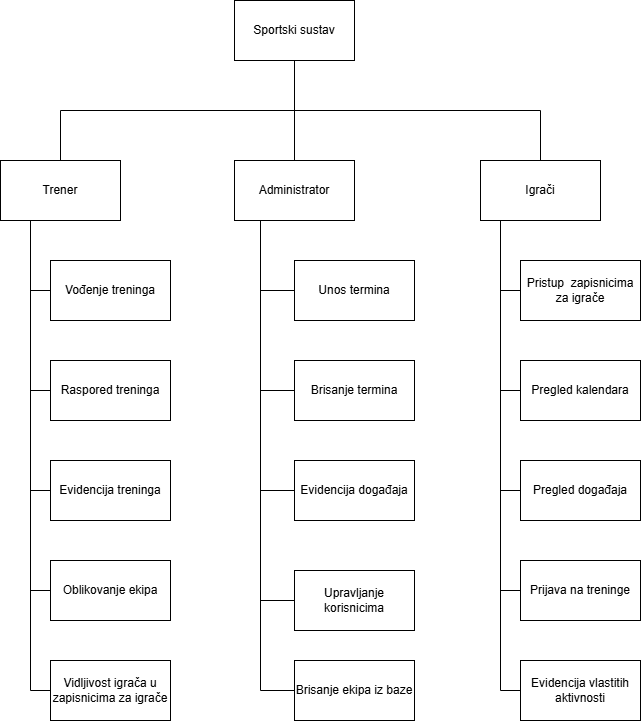

The diagram above was exported from draw.io. Its source (the exported page's mxGraphModel, read from the mxfile embedded in the PNG):
<mxGraphModel dx="1042" dy="535" grid="1" gridSize="10" guides="1" tooltips="1" connect="1" arrows="1" fold="1" page="1" pageScale="1" pageWidth="827" pageHeight="1169" math="0" shadow="0">
  <root>
    <mxCell id="0" />
    <mxCell id="1" parent="0" />
    <mxCell id="3is1-wfvWUHkY_hEvHEK-2" value="Sportski sustav" style="rounded=0;whiteSpace=wrap;html=1;" vertex="1" parent="1">
      <mxGeometry x="294" y="70" width="120" height="60" as="geometry" />
    </mxCell>
    <mxCell id="3is1-wfvWUHkY_hEvHEK-3" value="Administrator" style="rounded=0;whiteSpace=wrap;html=1;" vertex="1" parent="1">
      <mxGeometry x="294" y="230" width="120" height="60" as="geometry" />
    </mxCell>
    <mxCell id="3is1-wfvWUHkY_hEvHEK-4" value="" style="endArrow=none;html=1;rounded=0;entryX=0.5;entryY=1;entryDx=0;entryDy=0;exitX=0.5;exitY=0;exitDx=0;exitDy=0;" edge="1" parent="1" source="3is1-wfvWUHkY_hEvHEK-3" target="3is1-wfvWUHkY_hEvHEK-2">
      <mxGeometry width="50" height="50" relative="1" as="geometry">
        <mxPoint x="270" y="310" as="sourcePoint" />
        <mxPoint x="320" y="260" as="targetPoint" />
      </mxGeometry>
    </mxCell>
    <mxCell id="3is1-wfvWUHkY_hEvHEK-5" value="Trener" style="rounded=0;whiteSpace=wrap;html=1;" vertex="1" parent="1">
      <mxGeometry x="60" y="230" width="120" height="60" as="geometry" />
    </mxCell>
    <mxCell id="3is1-wfvWUHkY_hEvHEK-6" value="Igrači" style="rounded=0;whiteSpace=wrap;html=1;" vertex="1" parent="1">
      <mxGeometry x="540" y="230" width="120" height="60" as="geometry" />
    </mxCell>
    <mxCell id="3is1-wfvWUHkY_hEvHEK-7" value="Vođenje treninga" style="rounded=0;whiteSpace=wrap;html=1;" vertex="1" parent="1">
      <mxGeometry x="110" y="330" width="120" height="60" as="geometry" />
    </mxCell>
    <mxCell id="3is1-wfvWUHkY_hEvHEK-8" value="Raspored treninga" style="rounded=0;whiteSpace=wrap;html=1;" vertex="1" parent="1">
      <mxGeometry x="110" y="430" width="120" height="60" as="geometry" />
    </mxCell>
    <mxCell id="3is1-wfvWUHkY_hEvHEK-9" value="Evidencija treninga" style="rounded=0;whiteSpace=wrap;html=1;" vertex="1" parent="1">
      <mxGeometry x="110" y="530" width="120" height="60" as="geometry" />
    </mxCell>
    <mxCell id="3is1-wfvWUHkY_hEvHEK-10" value="Oblikovanje ekipa" style="rounded=0;whiteSpace=wrap;html=1;" vertex="1" parent="1">
      <mxGeometry x="110" y="630" width="120" height="60" as="geometry" />
    </mxCell>
    <mxCell id="3is1-wfvWUHkY_hEvHEK-11" value="Vidljivost igrača u zapisnicima za igrače" style="rounded=0;whiteSpace=wrap;html=1;" vertex="1" parent="1">
      <mxGeometry x="110" y="730" width="120" height="60" as="geometry" />
    </mxCell>
    <mxCell id="3is1-wfvWUHkY_hEvHEK-12" value="Unos termina" style="rounded=0;whiteSpace=wrap;html=1;" vertex="1" parent="1">
      <mxGeometry x="354" y="330" width="120" height="60" as="geometry" />
    </mxCell>
    <mxCell id="3is1-wfvWUHkY_hEvHEK-13" value="Brisanje termina" style="rounded=0;whiteSpace=wrap;html=1;" vertex="1" parent="1">
      <mxGeometry x="354" y="430" width="120" height="60" as="geometry" />
    </mxCell>
    <mxCell id="3is1-wfvWUHkY_hEvHEK-14" value="Evidencija događaja" style="rounded=0;whiteSpace=wrap;html=1;" vertex="1" parent="1">
      <mxGeometry x="354" y="530" width="120" height="60" as="geometry" />
    </mxCell>
    <mxCell id="3is1-wfvWUHkY_hEvHEK-15" value="Upravljanje korisnicima" style="rounded=0;whiteSpace=wrap;html=1;" vertex="1" parent="1">
      <mxGeometry x="354" y="640" width="120" height="60" as="geometry" />
    </mxCell>
    <mxCell id="3is1-wfvWUHkY_hEvHEK-16" value="Brisanje ekipa iz baze" style="rounded=0;whiteSpace=wrap;html=1;" vertex="1" parent="1">
      <mxGeometry x="354" y="730" width="120" height="60" as="geometry" />
    </mxCell>
    <mxCell id="3is1-wfvWUHkY_hEvHEK-17" value="Pristup&amp;nbsp; zapisnicima za igrače" style="rounded=0;whiteSpace=wrap;html=1;" vertex="1" parent="1">
      <mxGeometry x="580" y="330" width="120" height="60" as="geometry" />
    </mxCell>
    <mxCell id="3is1-wfvWUHkY_hEvHEK-18" value="Pregled kalendara" style="rounded=0;whiteSpace=wrap;html=1;" vertex="1" parent="1">
      <mxGeometry x="580" y="430" width="120" height="60" as="geometry" />
    </mxCell>
    <mxCell id="3is1-wfvWUHkY_hEvHEK-19" value="Pregled događaja" style="rounded=0;whiteSpace=wrap;html=1;" vertex="1" parent="1">
      <mxGeometry x="580" y="530" width="120" height="60" as="geometry" />
    </mxCell>
    <mxCell id="3is1-wfvWUHkY_hEvHEK-20" value="Prijava na treninge" style="rounded=0;whiteSpace=wrap;html=1;" vertex="1" parent="1">
      <mxGeometry x="580" y="630" width="120" height="60" as="geometry" />
    </mxCell>
    <mxCell id="3is1-wfvWUHkY_hEvHEK-21" value="Evidencija vlastitih aktivnosti" style="rounded=0;whiteSpace=wrap;html=1;" vertex="1" parent="1">
      <mxGeometry x="580" y="730" width="120" height="60" as="geometry" />
    </mxCell>
    <mxCell id="3is1-wfvWUHkY_hEvHEK-22" value="" style="endArrow=none;html=1;rounded=0;" edge="1" parent="1">
      <mxGeometry width="50" height="50" relative="1" as="geometry">
        <mxPoint x="120" y="180" as="sourcePoint" />
        <mxPoint x="600" y="180" as="targetPoint" />
      </mxGeometry>
    </mxCell>
    <mxCell id="3is1-wfvWUHkY_hEvHEK-23" value="" style="endArrow=none;html=1;rounded=0;entryX=0.5;entryY=0;entryDx=0;entryDy=0;" edge="1" parent="1" target="3is1-wfvWUHkY_hEvHEK-5">
      <mxGeometry width="50" height="50" relative="1" as="geometry">
        <mxPoint x="120" y="180" as="sourcePoint" />
        <mxPoint x="450" y="320" as="targetPoint" />
      </mxGeometry>
    </mxCell>
    <mxCell id="3is1-wfvWUHkY_hEvHEK-24" value="" style="endArrow=none;html=1;rounded=0;entryX=0.5;entryY=0;entryDx=0;entryDy=0;" edge="1" parent="1" target="3is1-wfvWUHkY_hEvHEK-6">
      <mxGeometry width="50" height="50" relative="1" as="geometry">
        <mxPoint x="600" y="180" as="sourcePoint" />
        <mxPoint x="560" y="220" as="targetPoint" />
      </mxGeometry>
    </mxCell>
    <mxCell id="3is1-wfvWUHkY_hEvHEK-25" value="" style="endArrow=none;html=1;rounded=0;entryX=0.25;entryY=1;entryDx=0;entryDy=0;" edge="1" parent="1" target="3is1-wfvWUHkY_hEvHEK-5">
      <mxGeometry width="50" height="50" relative="1" as="geometry">
        <mxPoint x="90" y="760" as="sourcePoint" />
        <mxPoint x="450" y="320" as="targetPoint" />
      </mxGeometry>
    </mxCell>
    <mxCell id="3is1-wfvWUHkY_hEvHEK-26" value="" style="endArrow=none;html=1;rounded=0;" edge="1" parent="1">
      <mxGeometry width="50" height="50" relative="1" as="geometry">
        <mxPoint x="320" y="760" as="sourcePoint" />
        <mxPoint x="320" y="290" as="targetPoint" />
      </mxGeometry>
    </mxCell>
    <mxCell id="3is1-wfvWUHkY_hEvHEK-27" value="" style="endArrow=none;html=1;rounded=0;" edge="1" parent="1">
      <mxGeometry width="50" height="50" relative="1" as="geometry">
        <mxPoint x="560" y="760" as="sourcePoint" />
        <mxPoint x="560" y="290" as="targetPoint" />
      </mxGeometry>
    </mxCell>
    <mxCell id="3is1-wfvWUHkY_hEvHEK-28" value="" style="endArrow=none;html=1;rounded=0;entryX=0;entryY=0.5;entryDx=0;entryDy=0;" edge="1" parent="1" target="3is1-wfvWUHkY_hEvHEK-12">
      <mxGeometry width="50" height="50" relative="1" as="geometry">
        <mxPoint x="320" y="360" as="sourcePoint" />
        <mxPoint x="450" y="320" as="targetPoint" />
      </mxGeometry>
    </mxCell>
    <mxCell id="3is1-wfvWUHkY_hEvHEK-29" value="" style="endArrow=none;html=1;rounded=0;entryX=0;entryY=0.5;entryDx=0;entryDy=0;" edge="1" parent="1" target="3is1-wfvWUHkY_hEvHEK-17">
      <mxGeometry width="50" height="50" relative="1" as="geometry">
        <mxPoint x="560" y="360" as="sourcePoint" />
        <mxPoint x="450" y="320" as="targetPoint" />
      </mxGeometry>
    </mxCell>
    <mxCell id="3is1-wfvWUHkY_hEvHEK-30" value="" style="endArrow=none;html=1;rounded=0;entryX=0;entryY=0.5;entryDx=0;entryDy=0;" edge="1" parent="1" target="3is1-wfvWUHkY_hEvHEK-18">
      <mxGeometry width="50" height="50" relative="1" as="geometry">
        <mxPoint x="560" y="460" as="sourcePoint" />
        <mxPoint x="450" y="320" as="targetPoint" />
      </mxGeometry>
    </mxCell>
    <mxCell id="3is1-wfvWUHkY_hEvHEK-31" value="" style="endArrow=none;html=1;rounded=0;entryX=0;entryY=0.5;entryDx=0;entryDy=0;" edge="1" parent="1" target="3is1-wfvWUHkY_hEvHEK-13">
      <mxGeometry width="50" height="50" relative="1" as="geometry">
        <mxPoint x="320" y="460" as="sourcePoint" />
        <mxPoint x="450" y="320" as="targetPoint" />
      </mxGeometry>
    </mxCell>
    <mxCell id="3is1-wfvWUHkY_hEvHEK-32" value="" style="endArrow=none;html=1;rounded=0;exitX=0;exitY=0.5;exitDx=0;exitDy=0;" edge="1" parent="1" source="3is1-wfvWUHkY_hEvHEK-7">
      <mxGeometry width="50" height="50" relative="1" as="geometry">
        <mxPoint x="400" y="370" as="sourcePoint" />
        <mxPoint x="90" y="360" as="targetPoint" />
      </mxGeometry>
    </mxCell>
    <mxCell id="3is1-wfvWUHkY_hEvHEK-33" value="" style="endArrow=none;html=1;rounded=0;exitX=0;exitY=0.5;exitDx=0;exitDy=0;" edge="1" parent="1" source="3is1-wfvWUHkY_hEvHEK-8">
      <mxGeometry width="50" height="50" relative="1" as="geometry">
        <mxPoint x="400" y="370" as="sourcePoint" />
        <mxPoint x="90" y="460" as="targetPoint" />
      </mxGeometry>
    </mxCell>
    <mxCell id="3is1-wfvWUHkY_hEvHEK-34" value="" style="endArrow=none;html=1;rounded=0;exitX=0;exitY=0.5;exitDx=0;exitDy=0;" edge="1" parent="1" source="3is1-wfvWUHkY_hEvHEK-9">
      <mxGeometry width="50" height="50" relative="1" as="geometry">
        <mxPoint x="400" y="600" as="sourcePoint" />
        <mxPoint x="90" y="560" as="targetPoint" />
      </mxGeometry>
    </mxCell>
    <mxCell id="3is1-wfvWUHkY_hEvHEK-35" value="" style="endArrow=none;html=1;rounded=0;exitX=0;exitY=0.5;exitDx=0;exitDy=0;" edge="1" parent="1" source="3is1-wfvWUHkY_hEvHEK-14">
      <mxGeometry width="50" height="50" relative="1" as="geometry">
        <mxPoint x="400" y="600" as="sourcePoint" />
        <mxPoint x="320" y="560" as="targetPoint" />
      </mxGeometry>
    </mxCell>
    <mxCell id="3is1-wfvWUHkY_hEvHEK-36" value="" style="endArrow=none;html=1;rounded=0;entryX=0;entryY=0.5;entryDx=0;entryDy=0;" edge="1" parent="1" target="3is1-wfvWUHkY_hEvHEK-19">
      <mxGeometry width="50" height="50" relative="1" as="geometry">
        <mxPoint x="560" y="560" as="sourcePoint" />
        <mxPoint x="450" y="550" as="targetPoint" />
      </mxGeometry>
    </mxCell>
    <mxCell id="3is1-wfvWUHkY_hEvHEK-37" value="" style="endArrow=none;html=1;rounded=0;entryX=0;entryY=0.5;entryDx=0;entryDy=0;" edge="1" parent="1" target="3is1-wfvWUHkY_hEvHEK-20">
      <mxGeometry width="50" height="50" relative="1" as="geometry">
        <mxPoint x="560" y="660" as="sourcePoint" />
        <mxPoint x="450" y="550" as="targetPoint" />
      </mxGeometry>
    </mxCell>
    <mxCell id="3is1-wfvWUHkY_hEvHEK-38" value="" style="endArrow=none;html=1;rounded=0;entryX=0;entryY=0.5;entryDx=0;entryDy=0;" edge="1" parent="1" target="3is1-wfvWUHkY_hEvHEK-10">
      <mxGeometry width="50" height="50" relative="1" as="geometry">
        <mxPoint x="90" y="660" as="sourcePoint" />
        <mxPoint x="450" y="550" as="targetPoint" />
      </mxGeometry>
    </mxCell>
    <mxCell id="3is1-wfvWUHkY_hEvHEK-39" value="" style="endArrow=none;html=1;rounded=0;entryX=0;entryY=0.5;entryDx=0;entryDy=0;" edge="1" parent="1" target="3is1-wfvWUHkY_hEvHEK-15">
      <mxGeometry width="50" height="50" relative="1" as="geometry">
        <mxPoint x="320" y="670" as="sourcePoint" />
        <mxPoint x="450" y="550" as="targetPoint" />
      </mxGeometry>
    </mxCell>
    <mxCell id="3is1-wfvWUHkY_hEvHEK-40" value="" style="endArrow=none;html=1;rounded=0;exitX=0;exitY=0.5;exitDx=0;exitDy=0;" edge="1" parent="1" source="3is1-wfvWUHkY_hEvHEK-11">
      <mxGeometry width="50" height="50" relative="1" as="geometry">
        <mxPoint x="400" y="670" as="sourcePoint" />
        <mxPoint x="90" y="760" as="targetPoint" />
      </mxGeometry>
    </mxCell>
    <mxCell id="3is1-wfvWUHkY_hEvHEK-42" value="" style="endArrow=none;html=1;rounded=0;entryX=0;entryY=0.5;entryDx=0;entryDy=0;" edge="1" parent="1" target="3is1-wfvWUHkY_hEvHEK-16">
      <mxGeometry width="50" height="50" relative="1" as="geometry">
        <mxPoint x="320" y="760" as="sourcePoint" />
        <mxPoint x="450" y="820" as="targetPoint" />
      </mxGeometry>
    </mxCell>
    <mxCell id="3is1-wfvWUHkY_hEvHEK-43" value="" style="endArrow=none;html=1;rounded=0;entryX=0;entryY=0.5;entryDx=0;entryDy=0;" edge="1" parent="1" target="3is1-wfvWUHkY_hEvHEK-21">
      <mxGeometry width="50" height="50" relative="1" as="geometry">
        <mxPoint x="560" y="760" as="sourcePoint" />
        <mxPoint x="450" y="780" as="targetPoint" />
      </mxGeometry>
    </mxCell>
  </root>
</mxGraphModel>